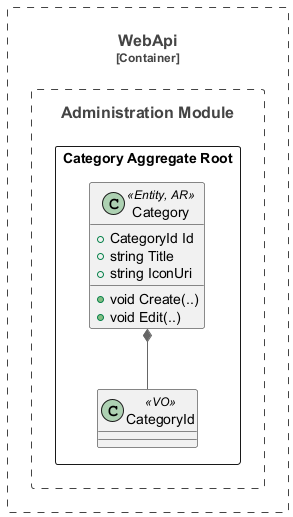

The diagram above was rendered by PlantUML. Its source (embedded in the PNG):
@startuml
!include https://raw.githubusercontent.com/plantuml-stdlib/C4-PlantUML/master/C4_Container.puml
!include https://raw.githubusercontent.com/plantuml-stdlib/C4-PlantUML/master/C4_Component.puml

Container_Boundary(webApi, "WebApi") {
    Boundary(admin, "Administration Module") {
        rectangle "Category Aggregate Root" {
            class Category <<Entity, AR>> {
                +CategoryId Id
                +string Title
                +string IconUri
                +void Create(..)
                +void Edit(..)
            }

            class CategoryId <<VO>> {

            }

            Category *-- CategoryId
        }
    }
}

@enduml